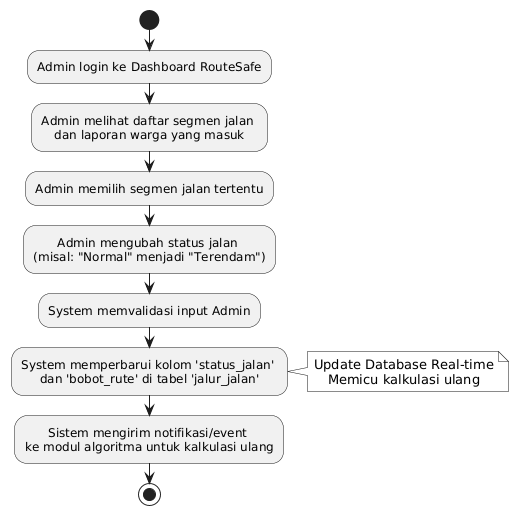

The diagram above was rendered by PlantUML. Its source (embedded in the PNG):
@startuml
skinparam monochrome true
skinparam shadowing false
skinparam defaultTextAlignment center

start

:Admin login ke Dashboard RouteSafe;
:Admin melihat daftar segmen jalan \ndan laporan warga yang masuk;
:Admin memilih segmen jalan tertentu;
:Admin mengubah status jalan \n(misal: "Normal" menjadi "Terendam");

:System memvalidasi input Admin;
:System memperbarui kolom 'status_jalan' \ndan 'bobot_rute' di tabel 'jalur_jalan';

note right
  Update Database Real-time
  Memicu kalkulasi ulang
end note

:Sistem mengirim notifikasi/event \nke modul algoritma untuk kalkulasi ulang;

stop
@enduml